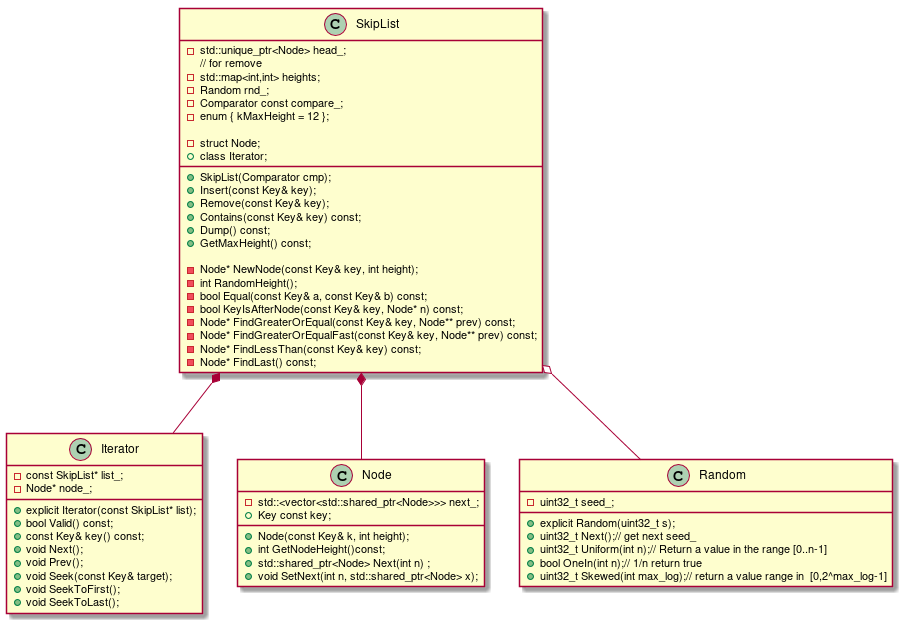

The diagram above was rendered by PlantUML. Its source (embedded in the PNG):
@startuml
SkipList *-- Iterator
SkipList *-- Node
SkipList o-- Random
class SkipList{
-std::unique_ptr<Node> head_;
// for remove
-std::map<int,int> heights;
-Random rnd_;
-Comparator const compare_;
-enum { kMaxHeight = 12 };

-struct Node;
+class Iterator;


+SkipList(Comparator cmp);
+Insert(const Key& key);
+Remove(const Key& key);
+Contains(const Key& key) const;
+Dump() const;
+GetMaxHeight() const;

-Node* NewNode(const Key& key, int height);
-int RandomHeight();
-bool Equal(const Key& a, const Key& b) const;
-bool KeyIsAfterNode(const Key& key, Node* n) const;
-Node* FindGreaterOrEqual(const Key& key, Node** prev) const;
-Node* FindGreaterOrEqualFast(const Key& key, Node** prev) const;
-Node* FindLessThan(const Key& key) const;
-Node* FindLast() const;
}

class Iterator{
-const SkipList* list_;
-Node* node_;

+explicit Iterator(const SkipList* list);
+bool Valid() const;
+const Key& key() const;
+void Next();
+void Prev();
+void Seek(const Key& target);
+void SeekToFirst();
+void SeekToLast();
}
class Node{
- std::<vector<std::shared_ptr<Node>>> next_;
+Key const key;

+Node(const Key& k, int height);
+int GetNodeHeight()const;
+std::shared_ptr<Node> Next(int n) ;
+void SetNext(int n, std::shared_ptr<Node> x);
}
class Random{
-uint32_t seed_;

+explicit Random(uint32_t s);
+uint32_t Next();// get next seed_
+uint32_t Uniform(int n);// Return a value in the range [0..n-1]
+bool OneIn(int n);// 1/n return true
+uint32_t Skewed(int max_log);// return a value range in  [0,2^max_log-1]
}

@enduml